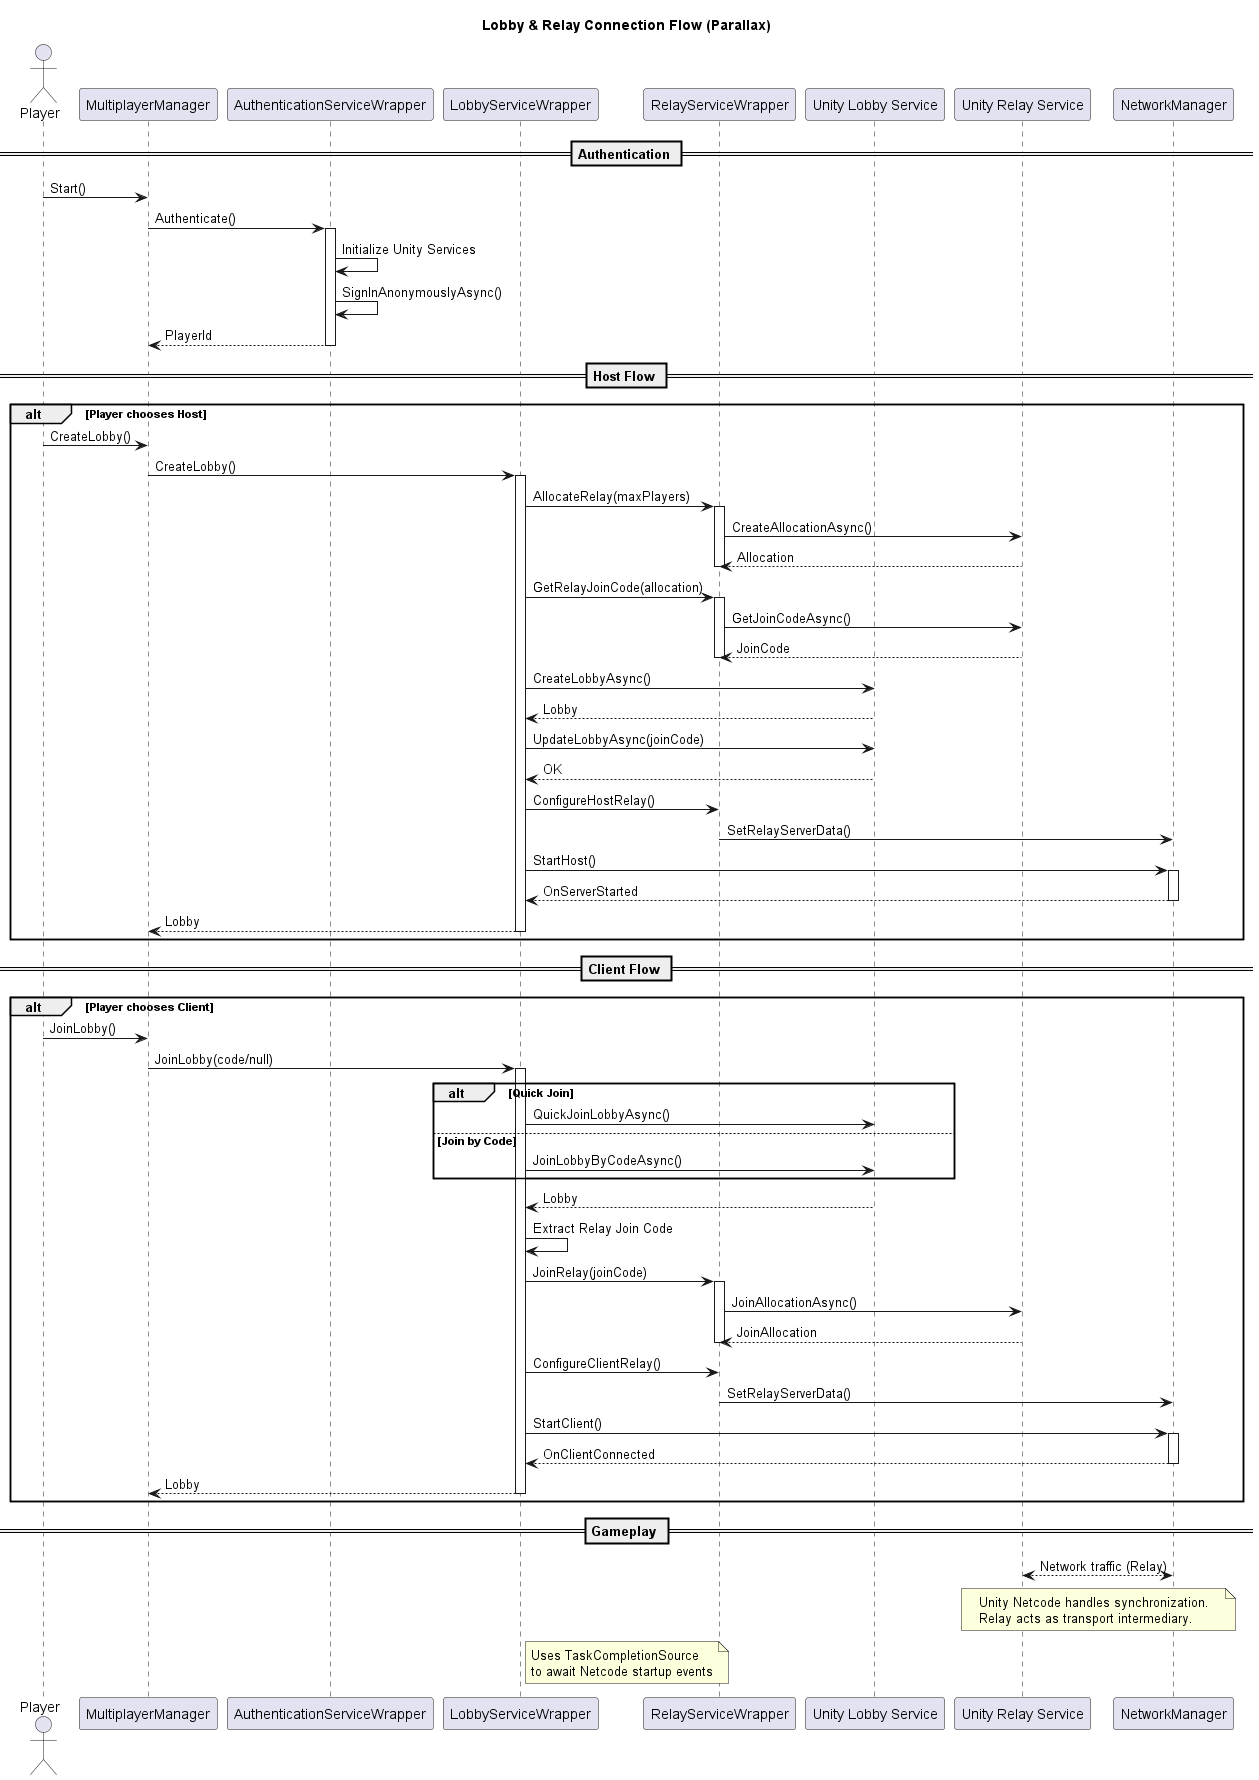

The diagram above was rendered by PlantUML. Its source (embedded in the PNG):
@startuml
title Lobby & Relay Connection Flow (Parallax)

actor Player
participant "MultiplayerManager" as MM
participant "AuthenticationServiceWrapper" as Auth
participant "LobbyServiceWrapper" as LobbyWrapper
participant "RelayServiceWrapper" as RelayWrapper
participant "Unity Lobby Service" as LobbyService
participant "Unity Relay Service" as RelayService
participant "NetworkManager" as Netcode

== Authentication ==

Player -> MM : Start()
MM -> Auth : Authenticate()
activate Auth
Auth -> Auth : Initialize Unity Services
Auth -> Auth : SignInAnonymouslyAsync()
Auth --> MM : PlayerId
deactivate Auth

== Host Flow ==

alt Player chooses Host

    Player -> MM : CreateLobby()
    MM -> LobbyWrapper : CreateLobby()

    activate LobbyWrapper

    LobbyWrapper -> RelayWrapper : AllocateRelay(maxPlayers)
    activate RelayWrapper
    RelayWrapper -> RelayService : CreateAllocationAsync()
    RelayService --> RelayWrapper : Allocation
    deactivate RelayWrapper

    LobbyWrapper -> RelayWrapper : GetRelayJoinCode(allocation)
    activate RelayWrapper
    RelayWrapper -> RelayService : GetJoinCodeAsync()
    RelayService --> RelayWrapper : JoinCode
    deactivate RelayWrapper

    LobbyWrapper -> LobbyService : CreateLobbyAsync()
    LobbyService --> LobbyWrapper : Lobby

    LobbyWrapper -> LobbyService : UpdateLobbyAsync(joinCode)
    LobbyService --> LobbyWrapper : OK

    LobbyWrapper -> RelayWrapper : ConfigureHostRelay()
    RelayWrapper -> Netcode : SetRelayServerData()

    LobbyWrapper -> Netcode : StartHost()
    activate Netcode
    Netcode --> LobbyWrapper : OnServerStarted
    deactivate Netcode

    LobbyWrapper --> MM : Lobby
    deactivate LobbyWrapper

end

== Client Flow ==

alt Player chooses Client

    Player -> MM : JoinLobby()
    MM -> LobbyWrapper : JoinLobby(code/null)

    activate LobbyWrapper

    alt Quick Join
        LobbyWrapper -> LobbyService : QuickJoinLobbyAsync()
    else Join by Code
        LobbyWrapper -> LobbyService : JoinLobbyByCodeAsync()
    end

    LobbyService --> LobbyWrapper : Lobby

    LobbyWrapper -> LobbyWrapper : Extract Relay Join Code

    LobbyWrapper -> RelayWrapper : JoinRelay(joinCode)
    activate RelayWrapper
    RelayWrapper -> RelayService : JoinAllocationAsync()
    RelayService --> RelayWrapper : JoinAllocation
    deactivate RelayWrapper

    LobbyWrapper -> RelayWrapper : ConfigureClientRelay()
    RelayWrapper -> Netcode : SetRelayServerData()

    LobbyWrapper -> Netcode : StartClient()
    activate Netcode
    Netcode --> LobbyWrapper : OnClientConnected
    deactivate Netcode

    LobbyWrapper --> MM : Lobby
    deactivate LobbyWrapper

end

== Gameplay ==

Netcode <--> RelayService : Network traffic (Relay)
note over Netcode, RelayService
Unity Netcode handles synchronization.
Relay acts as transport intermediary.
end note

note right of LobbyWrapper
Uses TaskCompletionSource
to await Netcode startup events
end note

@enduml